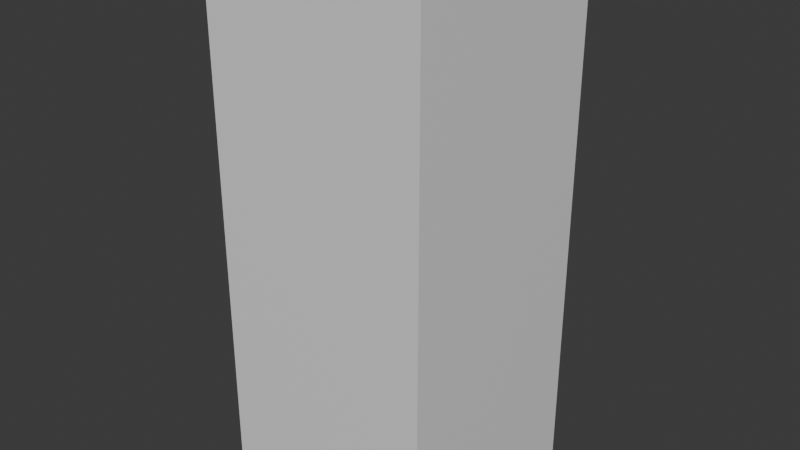 # Source: TempPlayer.blend  (saved by Blender 4.3.34; exported with 4.5.12 LTS)
import bpy
from mathutils import Matrix  # noqa: F401  (used for matrix-valued properties, if any)

bpy.ops.wm.read_factory_settings(use_empty=True)
scene = bpy.context.scene
scene.name = 'Scene'

# ---- collections
col_collection = bpy.data.collections.new('Collection'); scene.collection.children.link(col_collection)

# ---- materials (node trees are filled in below, after node groups)
mat_material = bpy.data.materials.new('Material')
mat_material.alpha_threshold = 0.0
mat_material.roughness = 0.5
mat_material.line_color = (0.0, 0.0, 0.0, 1.0)

# ---- material node trees
mat_material.use_nodes = True; mat_material.node_tree.nodes.clear()
_N = mat_material.node_tree.nodes; _L = mat_material.node_tree.links
n0 = _N.new('ShaderNodeOutputMaterial'); n0.name = 'Material Output'; n0.location = (300, 300)
n1 = _N.new('ShaderNodeBsdfPrincipled'); n1.name = 'Principled BSDF'; n1.location = (10, 300)
n1.inputs[3].default_value = 1.45
_L.new(n1.outputs[0], n0.inputs[0])
n0.is_active_output = True

# ---- world
world_world = bpy.data.worlds.new('World'); scene.world = world_world
world_world.use_nodes = True; world_world.node_tree.nodes.clear()
_N = world_world.node_tree.nodes; _L = world_world.node_tree.links
n0 = _N.new('ShaderNodeOutputWorld'); n0.name = 'World Output'; n0.location = (300, 300)
n1 = _N.new('ShaderNodeBackground'); n1.name = 'Background'; n1.location = (10, 300)
n1.inputs[0].default_value = (0.05088, 0.05088, 0.05088, 1.0)
_L.new(n1.outputs[0], n0.inputs[0])
n0.is_active_output = True
world_world.color = (0.05088, 0.05088, 0.05088)
world_world.sun_shadow_jitter_overblur = 0.0

# ---- meshes
me_cube = bpy.data.meshes.new('Cube')
me_cube.from_pydata([(1.0, 1.0, 1.0), (1.0, 1.0, -1.0), (1.0, -1.0, 1.0), (1.0, -1.0, -1.0), (-1.0, 1.0, 1.0), (-1.0, 1.0, -1.0), (-1.0, -1.0, 1.0), (-1.0, -1.0, -1.0)], [], [(0, 4, 6, 2), (3, 2, 6, 7), (7, 6, 4, 5), (5, 1, 3, 7), (1, 0, 2, 3), (5, 4, 0, 1)])
_uv = me_cube.uv_layers.new(name='UVMap')
_uv.uv.foreach_set('vector', [0.625, 0.5, 0.875, 0.5, 0.875, 0.75, 0.625, 0.75, 0.375, 0.75, 0.625, 0.75, 0.625, 1.0, 0.375, 1.0, 0.375, 0.0, 0.625, 0.0, 0.625, 0.25, 0.375, 0.25, 0.125, 0.5, 0.375, 0.5, 0.375, 0.75, 0.125, 0.75, 0.375, 0.5, 0.625, 0.5, 0.625, 0.75, 0.375, 0.75, 0.375, 0.25, 0.625, 0.25, 0.625, 0.5, 0.375, 0.5])
me_cube.materials.append(mat_material)
me_cube.use_mirror_vertex_groups = False
me_cube.update()

# ---- objects
ob_cube = bpy.data.objects.new('Cube', me_cube)

# ---- transforms, parenting, visibility, modifiers, constraints
ob_cube.location = (0.0, 0.0, 0.0)
ob_cube.scale = (1.0, 1.0, 2.4)
ob_cube.lock_rotations_4d = False
ob_cube.empty_display_type = 'ARROWS'
ob_cube.lineart.crease_threshold = 0.0

# ---- collection membership
col_collection.objects.link(ob_cube)

# ---- scene / render settings (as saved in the file)
scene.frame_start = 1; scene.frame_end = 250; scene.frame_set(1)
scene.render.engine = 'BLENDER_EEVEE_NEXT'
bpy.context.view_layer.update()

# ---- added for rendering (the .blend has no active camera and no usable light): camera, sun
cam_auto = bpy.data.cameras.new('AutoCamera')
cam_auto.lens = 50.0
cam_auto.sensor_width = 36.0
cam_auto.clip_end = 1000.0
ob_auto_camera = bpy.data.objects.new('AutoCamera', cam_auto)
scene.collection.objects.link(ob_auto_camera)
ob_auto_camera.location = (5.15476, -6.18571, 4.1238)
ob_auto_camera.rotation_euler = (1.09748, -7.21219e-08, 0.694738)
scene.camera = ob_auto_camera
light_auto_sun = bpy.data.lights.new('AutoSun', 'SUN')
light_auto_sun.energy = 3.0
light_auto_sun.angle = 0.0523599
ob_auto_sun = bpy.data.objects.new('AutoSun', light_auto_sun)
scene.collection.objects.link(ob_auto_sun)
ob_auto_sun.rotation_euler = (0.872665, 0.174533, 0.523599)
bpy.context.view_layer.update()
